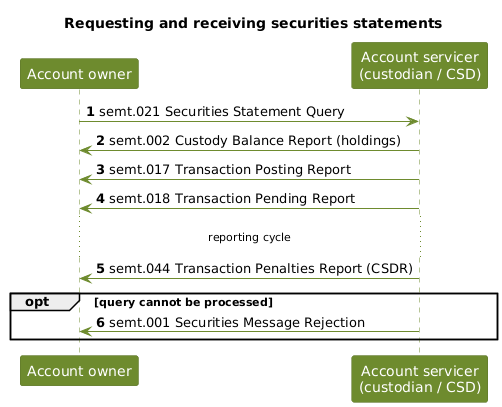

The diagram above was rendered by PlantUML. Its source (embedded in the PNG):
@startuml
title Requesting and receiving securities statements
autonumber
skinparam shadowing false
skinparam sequence {
  ParticipantBackgroundColor #6E8B2E
  ParticipantBorderColor #566E22
  ParticipantFontColor white
  LifeLineBorderColor #6E8B2E
  ArrowColor #6E8B2E
}
skinparam noteBackgroundColor #EFF3E3
skinparam noteBorderColor #6E8B2E

participant "Account owner" as O
participant "Account servicer\n(custodian / CSD)" as C

O -> C : semt.021 Securities Statement Query
C -> O : semt.002 Custody Balance Report (holdings)
C -> O : semt.017 Transaction Posting Report
C -> O : semt.018 Transaction Pending Report
... reporting cycle ...
C -> O : semt.044 Transaction Penalties Report (CSDR)
opt query cannot be processed
  C -> O : semt.001 Securities Message Rejection
end
@enduml